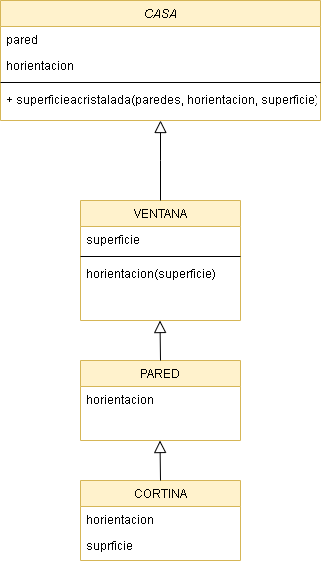

The diagram above was exported from draw.io. Its source (the exported page's mxGraphModel, read from the mxfile embedded in the PNG):
<mxGraphModel dx="1038" dy="579" grid="1" gridSize="10" guides="1" tooltips="1" connect="1" arrows="1" fold="1" page="1" pageScale="1" pageWidth="827" pageHeight="1169" math="0" shadow="0">
  <root>
    <mxCell id="WIyWlLk6GJQsqaUBKTNV-0" />
    <mxCell id="WIyWlLk6GJQsqaUBKTNV-1" parent="WIyWlLk6GJQsqaUBKTNV-0" />
    <mxCell id="zkfFHV4jXpPFQw0GAbJ--0" value="CASA" style="swimlane;fontStyle=2;align=center;verticalAlign=top;childLayout=stackLayout;horizontal=1;startSize=26;horizontalStack=0;resizeParent=1;resizeLast=0;collapsible=1;marginBottom=0;rounded=0;shadow=0;strokeWidth=1;fillColor=#fff2cc;strokeColor=#d6b656;" parent="WIyWlLk6GJQsqaUBKTNV-1" vertex="1">
      <mxGeometry x="240" y="80" width="320" height="120" as="geometry">
        <mxRectangle x="230" y="140" width="160" height="26" as="alternateBounds" />
      </mxGeometry>
    </mxCell>
    <mxCell id="zkfFHV4jXpPFQw0GAbJ--1" value="pared" style="text;align=left;verticalAlign=top;spacingLeft=4;spacingRight=4;overflow=hidden;rotatable=0;points=[[0,0.5],[1,0.5]];portConstraint=eastwest;" parent="zkfFHV4jXpPFQw0GAbJ--0" vertex="1">
      <mxGeometry y="26" width="320" height="26" as="geometry" />
    </mxCell>
    <mxCell id="zkfFHV4jXpPFQw0GAbJ--2" value="horientacion" style="text;align=left;verticalAlign=top;spacingLeft=4;spacingRight=4;overflow=hidden;rotatable=0;points=[[0,0.5],[1,0.5]];portConstraint=eastwest;rounded=0;shadow=0;html=0;" parent="zkfFHV4jXpPFQw0GAbJ--0" vertex="1">
      <mxGeometry y="52" width="320" height="26" as="geometry" />
    </mxCell>
    <mxCell id="zkfFHV4jXpPFQw0GAbJ--4" value="" style="line;html=1;strokeWidth=1;align=left;verticalAlign=middle;spacingTop=-1;spacingLeft=3;spacingRight=3;rotatable=0;labelPosition=right;points=[];portConstraint=eastwest;" parent="zkfFHV4jXpPFQw0GAbJ--0" vertex="1">
      <mxGeometry y="78" width="320" height="8" as="geometry" />
    </mxCell>
    <mxCell id="zkfFHV4jXpPFQw0GAbJ--5" value="+ superficieacristalada(paredes, horientacion, superficie)" style="text;align=left;verticalAlign=top;spacingLeft=4;spacingRight=4;overflow=hidden;rotatable=0;points=[[0,0.5],[1,0.5]];portConstraint=eastwest;" parent="zkfFHV4jXpPFQw0GAbJ--0" vertex="1">
      <mxGeometry y="86" width="320" height="26" as="geometry" />
    </mxCell>
    <mxCell id="zkfFHV4jXpPFQw0GAbJ--6" value="CORTINA" style="swimlane;fontStyle=0;align=center;verticalAlign=top;childLayout=stackLayout;horizontal=1;startSize=26;horizontalStack=0;resizeParent=1;resizeLast=0;collapsible=1;marginBottom=0;rounded=0;shadow=0;strokeWidth=1;fillColor=#fff2cc;strokeColor=#d6b656;" parent="WIyWlLk6GJQsqaUBKTNV-1" vertex="1">
      <mxGeometry x="320" y="560" width="160" height="80" as="geometry">
        <mxRectangle x="130" y="380" width="160" height="26" as="alternateBounds" />
      </mxGeometry>
    </mxCell>
    <mxCell id="zkfFHV4jXpPFQw0GAbJ--7" value="horientacion" style="text;align=left;verticalAlign=top;spacingLeft=4;spacingRight=4;overflow=hidden;rotatable=0;points=[[0,0.5],[1,0.5]];portConstraint=eastwest;" parent="zkfFHV4jXpPFQw0GAbJ--6" vertex="1">
      <mxGeometry y="26" width="160" height="26" as="geometry" />
    </mxCell>
    <mxCell id="zkfFHV4jXpPFQw0GAbJ--11" value="suprficie" style="text;align=left;verticalAlign=top;spacingLeft=4;spacingRight=4;overflow=hidden;rotatable=0;points=[[0,0.5],[1,0.5]];portConstraint=eastwest;" parent="zkfFHV4jXpPFQw0GAbJ--6" vertex="1">
      <mxGeometry y="52" width="160" height="26" as="geometry" />
    </mxCell>
    <mxCell id="zkfFHV4jXpPFQw0GAbJ--13" value="VENTANA" style="swimlane;fontStyle=0;align=center;verticalAlign=top;childLayout=stackLayout;horizontal=1;startSize=26;horizontalStack=0;resizeParent=1;resizeLast=0;collapsible=1;marginBottom=0;rounded=0;shadow=0;strokeWidth=1;fillColor=#fff2cc;strokeColor=#d6b656;" parent="WIyWlLk6GJQsqaUBKTNV-1" vertex="1">
      <mxGeometry x="320" y="280" width="160" height="120" as="geometry">
        <mxRectangle x="340" y="380" width="170" height="26" as="alternateBounds" />
      </mxGeometry>
    </mxCell>
    <mxCell id="zkfFHV4jXpPFQw0GAbJ--14" value="superficie" style="text;align=left;verticalAlign=top;spacingLeft=4;spacingRight=4;overflow=hidden;rotatable=0;points=[[0,0.5],[1,0.5]];portConstraint=eastwest;" parent="zkfFHV4jXpPFQw0GAbJ--13" vertex="1">
      <mxGeometry y="26" width="160" height="26" as="geometry" />
    </mxCell>
    <mxCell id="zkfFHV4jXpPFQw0GAbJ--15" value="" style="line;html=1;strokeWidth=1;align=left;verticalAlign=middle;spacingTop=-1;spacingLeft=3;spacingRight=3;rotatable=0;labelPosition=right;points=[];portConstraint=eastwest;" parent="zkfFHV4jXpPFQw0GAbJ--13" vertex="1">
      <mxGeometry y="52" width="160" height="8" as="geometry" />
    </mxCell>
    <mxCell id="zkfFHV4jXpPFQw0GAbJ--8" value="horientacion(superficie)" style="text;align=left;verticalAlign=top;spacingLeft=4;spacingRight=4;overflow=hidden;rotatable=0;points=[[0,0.5],[1,0.5]];portConstraint=eastwest;rounded=0;shadow=0;html=0;" parent="zkfFHV4jXpPFQw0GAbJ--13" vertex="1">
      <mxGeometry y="60" width="160" height="26" as="geometry" />
    </mxCell>
    <mxCell id="zkfFHV4jXpPFQw0GAbJ--16" value="" style="endArrow=block;endSize=10;endFill=0;shadow=0;strokeWidth=1;rounded=0;edgeStyle=elbowEdgeStyle;elbow=vertical;" parent="WIyWlLk6GJQsqaUBKTNV-1" target="zkfFHV4jXpPFQw0GAbJ--0" edge="1">
      <mxGeometry width="160" relative="1" as="geometry">
        <mxPoint x="400" y="280" as="sourcePoint" />
        <mxPoint x="310" y="271" as="targetPoint" />
        <Array as="points">
          <mxPoint x="600" y="240" />
          <mxPoint x="400" y="330" />
        </Array>
      </mxGeometry>
    </mxCell>
    <mxCell id="zkfFHV4jXpPFQw0GAbJ--17" value="PARED" style="swimlane;fontStyle=0;align=center;verticalAlign=top;childLayout=stackLayout;horizontal=1;startSize=26;horizontalStack=0;resizeParent=1;resizeLast=0;collapsible=1;marginBottom=0;rounded=0;shadow=0;strokeWidth=1;fillColor=#fff2cc;strokeColor=#d6b656;" parent="WIyWlLk6GJQsqaUBKTNV-1" vertex="1">
      <mxGeometry x="320" y="440" width="160" height="80" as="geometry">
        <mxRectangle x="550" y="140" width="160" height="26" as="alternateBounds" />
      </mxGeometry>
    </mxCell>
    <mxCell id="zkfFHV4jXpPFQw0GAbJ--18" value="horientacion" style="text;align=left;verticalAlign=top;spacingLeft=4;spacingRight=4;overflow=hidden;rotatable=0;points=[[0,0.5],[1,0.5]];portConstraint=eastwest;" parent="zkfFHV4jXpPFQw0GAbJ--17" vertex="1">
      <mxGeometry y="26" width="160" height="26" as="geometry" />
    </mxCell>
    <mxCell id="b7q_cVr4PY4nvNYGwJDR-0" value="" style="endArrow=block;endSize=10;endFill=0;shadow=0;strokeWidth=1;rounded=0;edgeStyle=elbowEdgeStyle;elbow=vertical;" edge="1" parent="WIyWlLk6GJQsqaUBKTNV-1">
      <mxGeometry width="160" relative="1" as="geometry">
        <mxPoint x="400" y="440" as="sourcePoint" />
        <mxPoint x="399.5" y="400" as="targetPoint" />
        <Array as="points">
          <mxPoint x="599.5" y="440" />
          <mxPoint x="399.5" y="530" />
        </Array>
      </mxGeometry>
    </mxCell>
    <mxCell id="b7q_cVr4PY4nvNYGwJDR-1" value="" style="endArrow=block;endSize=10;endFill=0;shadow=0;strokeWidth=1;rounded=0;edgeStyle=elbowEdgeStyle;elbow=vertical;" edge="1" parent="WIyWlLk6GJQsqaUBKTNV-1">
      <mxGeometry width="160" relative="1" as="geometry">
        <mxPoint x="400" y="560" as="sourcePoint" />
        <mxPoint x="399.5" y="520" as="targetPoint" />
        <Array as="points">
          <mxPoint x="599.5" y="560" />
          <mxPoint x="399.5" y="650" />
        </Array>
      </mxGeometry>
    </mxCell>
  </root>
</mxGraphModel>